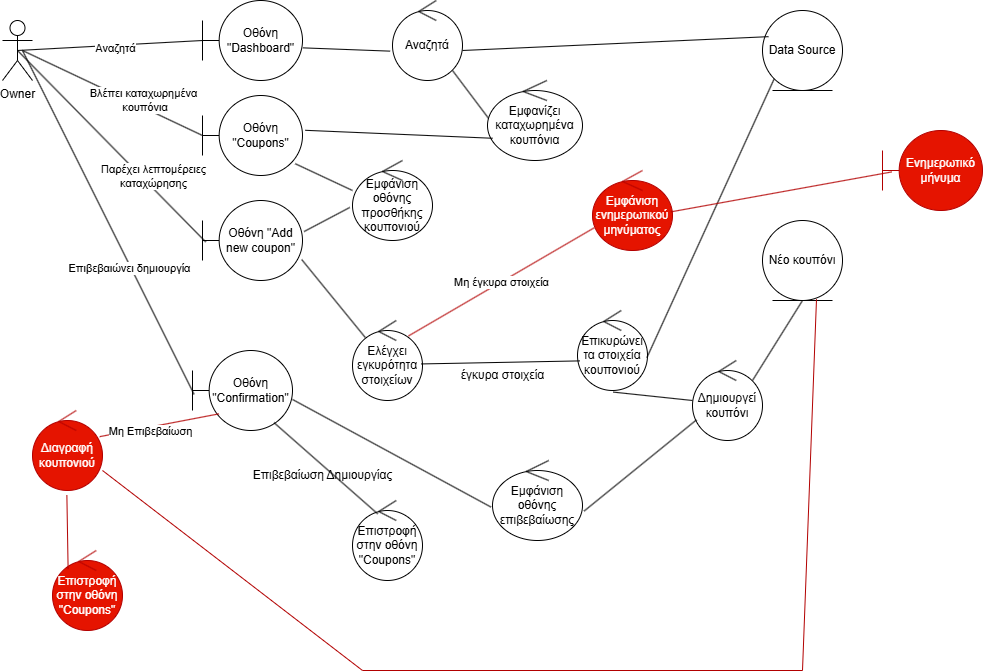

The diagram above was exported from draw.io. Its source (the exported page's mxGraphModel, read from the mxfile embedded in the PNG):
<mxGraphModel dx="1044" dy="570" grid="1" gridSize="10" guides="1" tooltips="1" connect="1" arrows="1" fold="1" page="1" pageScale="1" pageWidth="827" pageHeight="1169" math="0" shadow="0">
  <root>
    <mxCell id="0" />
    <mxCell id="1" parent="0" />
    <mxCell id="h-tyf8Ejy3PfrsHrT-p6-1" value="Owner" style="shape=umlActor;verticalLabelPosition=bottom;verticalAlign=top;html=1;outlineConnect=0;" parent="1" vertex="1">
      <mxGeometry x="40" y="40" width="30" height="60" as="geometry" />
    </mxCell>
    <mxCell id="h-tyf8Ejy3PfrsHrT-p6-12" value="Data Source" style="ellipse;shape=umlEntity;whiteSpace=wrap;html=1;" parent="1" vertex="1">
      <mxGeometry x="800" y="30" width="80" height="80" as="geometry" />
    </mxCell>
    <mxCell id="h-tyf8Ejy3PfrsHrT-p6-13" value="Εμφάνιση οθόνης προσθήκης κουπονιού" style="ellipse;shape=umlControl;whiteSpace=wrap;html=1;" parent="1" vertex="1">
      <mxGeometry x="390" y="180" width="80" height="80" as="geometry" />
    </mxCell>
    <mxCell id="h-tyf8Ejy3PfrsHrT-p6-14" value="Οθόνη &quot;Add new coupon&quot;" style="shape=umlBoundary;whiteSpace=wrap;html=1;" parent="1" vertex="1">
      <mxGeometry x="240" y="220" width="100" height="80" as="geometry" />
    </mxCell>
    <mxCell id="h-tyf8Ejy3PfrsHrT-p6-15" value="Ελέγχει εγκυρότητα στοιχείων" style="ellipse;shape=umlControl;whiteSpace=wrap;html=1;" parent="1" vertex="1">
      <mxGeometry x="390" y="340" width="70" height="80" as="geometry" />
    </mxCell>
    <mxCell id="h-tyf8Ejy3PfrsHrT-p6-16" value="Επικυρώνει τα στοιχεία κουπονιού" style="ellipse;shape=umlControl;whiteSpace=wrap;html=1;" parent="1" vertex="1">
      <mxGeometry x="615" y="330" width="70" height="80" as="geometry" />
    </mxCell>
    <mxCell id="h-tyf8Ejy3PfrsHrT-p6-17" value="Δημιουργεί κουπόνι" style="ellipse;shape=umlControl;whiteSpace=wrap;html=1;" parent="1" vertex="1">
      <mxGeometry x="730" y="380" width="70" height="80" as="geometry" />
    </mxCell>
    <mxCell id="h-tyf8Ejy3PfrsHrT-p6-18" value="Νέο κουπόνι" style="ellipse;shape=umlEntity;whiteSpace=wrap;html=1;" parent="1" vertex="1">
      <mxGeometry x="800" y="240" width="80" height="80" as="geometry" />
    </mxCell>
    <mxCell id="h-tyf8Ejy3PfrsHrT-p6-19" value="Εμφάνιση οθόνης επιβεβαίωσης" style="ellipse;shape=umlControl;whiteSpace=wrap;html=1;" parent="1" vertex="1">
      <mxGeometry x="530" y="480" width="90" height="80" as="geometry" />
    </mxCell>
    <mxCell id="h-tyf8Ejy3PfrsHrT-p6-20" value="Οθόνη &quot;Confirmation&quot;" style="shape=umlBoundary;whiteSpace=wrap;html=1;" parent="1" vertex="1">
      <mxGeometry x="230" y="370" width="100" height="80" as="geometry" />
    </mxCell>
    <mxCell id="h-tyf8Ejy3PfrsHrT-p6-21" value="Επιστροφή στην οθόνη &quot;Coupons&quot;" style="ellipse;shape=umlControl;whiteSpace=wrap;html=1;" parent="1" vertex="1">
      <mxGeometry x="390" y="520" width="70" height="80" as="geometry" />
    </mxCell>
    <mxCell id="h-tyf8Ejy3PfrsHrT-p6-22" value="Διαγραφή κουπονιού" style="ellipse;shape=umlControl;whiteSpace=wrap;html=1;fillColor=#e51400;fontColor=#ffffff;strokeColor=#B20000;" parent="1" vertex="1">
      <mxGeometry x="70" y="430" width="70" height="80" as="geometry" />
    </mxCell>
    <mxCell id="h-tyf8Ejy3PfrsHrT-p6-23" value="Επιστροφή στην οθόνη &quot;Coupons&quot;" style="ellipse;shape=umlControl;whiteSpace=wrap;html=1;fillColor=#e51400;fontColor=#ffffff;strokeColor=#B20000;" parent="1" vertex="1">
      <mxGeometry x="90" y="570" width="70" height="80" as="geometry" />
    </mxCell>
    <mxCell id="h-tyf8Ejy3PfrsHrT-p6-28" value="" style="endArrow=none;html=1;rounded=0;exitX=0.5;exitY=0.5;exitDx=0;exitDy=0;exitPerimeter=0;entryX=0.032;entryY=0.518;entryDx=0;entryDy=0;entryPerimeter=0;" parent="1" source="h-tyf8Ejy3PfrsHrT-p6-1" target="h-tyf8Ejy3PfrsHrT-p6-14" edge="1">
      <mxGeometry width="50" height="50" relative="1" as="geometry">
        <mxPoint x="170" y="230" as="sourcePoint" />
        <mxPoint x="220" y="180" as="targetPoint" />
      </mxGeometry>
    </mxCell>
    <mxCell id="Qx_6AfVLdXex5cioWpzm-3" value="Παρέχει λεπτομέρειες&lt;div&gt;καταχώρησης&lt;/div&gt;" style="edgeLabel;html=1;align=center;verticalAlign=middle;resizable=0;points=[];" parent="h-tyf8Ejy3PfrsHrT-p6-28" vertex="1" connectable="0">
      <mxGeometry x="0.0293" y="2" relative="1" as="geometry">
        <mxPoint x="37" y="28" as="offset" />
      </mxGeometry>
    </mxCell>
    <mxCell id="h-tyf8Ejy3PfrsHrT-p6-29" value="" style="endArrow=none;html=1;rounded=0;exitX=0;exitY=0.5;exitDx=0;exitDy=0;exitPerimeter=0;entryX=0.016;entryY=0.548;entryDx=0;entryDy=0;entryPerimeter=0;" parent="1" edge="1" target="h-tyf8Ejy3PfrsHrT-p6-20">
      <mxGeometry width="50" height="50" relative="1" as="geometry">
        <mxPoint x="60" y="70" as="sourcePoint" />
        <mxPoint x="230" y="340" as="targetPoint" />
      </mxGeometry>
    </mxCell>
    <mxCell id="Qx_6AfVLdXex5cioWpzm-4" value="Επιβεβαιώνει δημιουργία" style="edgeLabel;html=1;align=center;verticalAlign=middle;resizable=0;points=[];" parent="h-tyf8Ejy3PfrsHrT-p6-29" vertex="1" connectable="0">
      <mxGeometry x="0.2632" y="-2" relative="1" as="geometry">
        <mxPoint y="-1" as="offset" />
      </mxGeometry>
    </mxCell>
    <mxCell id="h-tyf8Ejy3PfrsHrT-p6-37" value="" style="endArrow=none;html=1;rounded=0;exitX=0.928;exitY=0.853;exitDx=0;exitDy=0;exitPerimeter=0;entryX=0;entryY=0.375;entryDx=0;entryDy=0;entryPerimeter=0;" parent="1" target="h-tyf8Ejy3PfrsHrT-p6-13" edge="1" source="h-tyf8Ejy3PfrsHrT-p6-2">
      <mxGeometry width="50" height="50" relative="1" as="geometry">
        <mxPoint x="320" y="70" as="sourcePoint" />
        <mxPoint x="390" y="100" as="targetPoint" />
      </mxGeometry>
    </mxCell>
    <mxCell id="h-tyf8Ejy3PfrsHrT-p6-40" value="" style="endArrow=none;html=1;rounded=0;exitX=0.992;exitY=0.738;exitDx=0;exitDy=0;exitPerimeter=0;entryX=0.183;entryY=0.213;entryDx=0;entryDy=0;entryPerimeter=0;" parent="1" source="h-tyf8Ejy3PfrsHrT-p6-14" edge="1" target="h-tyf8Ejy3PfrsHrT-p6-15">
      <mxGeometry width="50" height="50" relative="1" as="geometry">
        <mxPoint x="320" y="185" as="sourcePoint" />
        <mxPoint x="390" y="290" as="targetPoint" />
      </mxGeometry>
    </mxCell>
    <mxCell id="h-tyf8Ejy3PfrsHrT-p6-44" value="" style="endArrow=none;html=1;rounded=0;entryX=0.511;entryY=1.02;entryDx=0;entryDy=0;entryPerimeter=0;" parent="1" target="h-tyf8Ejy3PfrsHrT-p6-16" edge="1">
      <mxGeometry width="50" height="50" relative="1" as="geometry">
        <mxPoint x="730" y="420" as="sourcePoint" />
        <mxPoint x="780" y="370" as="targetPoint" />
      </mxGeometry>
    </mxCell>
    <mxCell id="h-tyf8Ejy3PfrsHrT-p6-45" value="" style="endArrow=none;html=1;rounded=0;exitX=0.991;exitY=0.59;exitDx=0;exitDy=0;exitPerimeter=0;entryX=0;entryY=1;entryDx=0;entryDy=0;" parent="1" source="h-tyf8Ejy3PfrsHrT-p6-16" target="h-tyf8Ejy3PfrsHrT-p6-12" edge="1">
      <mxGeometry width="50" height="50" relative="1" as="geometry">
        <mxPoint x="750" y="120" as="sourcePoint" />
        <mxPoint x="800" y="70" as="targetPoint" />
      </mxGeometry>
    </mxCell>
    <mxCell id="h-tyf8Ejy3PfrsHrT-p6-46" value="" style="endArrow=none;html=1;rounded=0;entryX=0.5;entryY=1;entryDx=0;entryDy=0;" parent="1" target="h-tyf8Ejy3PfrsHrT-p6-18" edge="1">
      <mxGeometry width="50" height="50" relative="1" as="geometry">
        <mxPoint x="790" y="400" as="sourcePoint" />
        <mxPoint x="840" y="350" as="targetPoint" />
      </mxGeometry>
    </mxCell>
    <mxCell id="h-tyf8Ejy3PfrsHrT-p6-48" value="" style="endArrow=none;html=1;rounded=0;entryX=0.031;entryY=0.63;entryDx=0;entryDy=0;entryPerimeter=0;exitX=0.983;exitY=0.543;exitDx=0;exitDy=0;exitPerimeter=0;" parent="1" target="h-tyf8Ejy3PfrsHrT-p6-16" edge="1" source="h-tyf8Ejy3PfrsHrT-p6-15">
      <mxGeometry width="50" height="50" relative="1" as="geometry">
        <mxPoint x="460" y="300" as="sourcePoint" />
        <mxPoint x="510" y="250" as="targetPoint" />
      </mxGeometry>
    </mxCell>
    <mxCell id="h-tyf8Ejy3PfrsHrT-p6-49" value="" style="endArrow=none;html=1;rounded=0;entryX=0;entryY=0.5;entryDx=0;entryDy=0;entryPerimeter=0;" parent="1" target="h-tyf8Ejy3PfrsHrT-p6-2" edge="1">
      <mxGeometry width="50" height="50" relative="1" as="geometry">
        <mxPoint x="60" y="70" as="sourcePoint" />
        <mxPoint x="110" y="20" as="targetPoint" />
      </mxGeometry>
    </mxCell>
    <mxCell id="Qx_6AfVLdXex5cioWpzm-1" value="Βλέπει καταχωρημένα&lt;div&gt;&amp;nbsp;κουπόνια&lt;/div&gt;" style="edgeLabel;html=1;align=center;verticalAlign=middle;resizable=0;points=[];" parent="h-tyf8Ejy3PfrsHrT-p6-49" vertex="1" connectable="0">
      <mxGeometry x="0.025" relative="1" as="geometry">
        <mxPoint x="28" y="6" as="offset" />
      </mxGeometry>
    </mxCell>
    <mxCell id="h-tyf8Ejy3PfrsHrT-p6-53" value="" style="endArrow=none;html=1;rounded=0;entryX=-0.034;entryY=0.587;entryDx=0;entryDy=0;entryPerimeter=0;exitX=1.016;exitY=0.388;exitDx=0;exitDy=0;exitPerimeter=0;" parent="1" source="h-tyf8Ejy3PfrsHrT-p6-14" target="h-tyf8Ejy3PfrsHrT-p6-13" edge="1">
      <mxGeometry width="50" height="50" relative="1" as="geometry">
        <mxPoint x="320" y="180" as="sourcePoint" />
        <mxPoint x="370" y="130" as="targetPoint" />
        <Array as="points" />
      </mxGeometry>
    </mxCell>
    <mxCell id="h-tyf8Ejy3PfrsHrT-p6-54" value="" style="endArrow=none;html=1;rounded=0;entryX=0.057;entryY=0.742;entryDx=0;entryDy=0;entryPerimeter=0;exitX=1.018;exitY=0.632;exitDx=0;exitDy=0;exitPerimeter=0;" parent="1" source="h-tyf8Ejy3PfrsHrT-p6-19" target="h-tyf8Ejy3PfrsHrT-p6-17" edge="1">
      <mxGeometry width="50" height="50" relative="1" as="geometry">
        <mxPoint x="620" y="460" as="sourcePoint" />
        <mxPoint x="660" y="410" as="targetPoint" />
      </mxGeometry>
    </mxCell>
    <mxCell id="h-tyf8Ejy3PfrsHrT-p6-55" value="" style="endArrow=none;html=1;rounded=0;entryX=-0.017;entryY=0.582;entryDx=0;entryDy=0;entryPerimeter=0;exitX=1;exitY=0.612;exitDx=0;exitDy=0;exitPerimeter=0;" parent="1" source="h-tyf8Ejy3PfrsHrT-p6-20" target="h-tyf8Ejy3PfrsHrT-p6-19" edge="1">
      <mxGeometry width="50" height="50" relative="1" as="geometry">
        <mxPoint x="390" y="460" as="sourcePoint" />
        <mxPoint x="440" y="410" as="targetPoint" />
      </mxGeometry>
    </mxCell>
    <mxCell id="h-tyf8Ejy3PfrsHrT-p6-56" value="" style="endArrow=none;html=1;rounded=0;entryX=0.264;entryY=0.792;entryDx=0;entryDy=0;entryPerimeter=0;exitX=0.96;exitY=0.327;exitDx=0;exitDy=0;exitPerimeter=0;fillColor=#e51400;strokeColor=#B20000;curved=0;" parent="1" source="h-tyf8Ejy3PfrsHrT-p6-22" target="h-tyf8Ejy3PfrsHrT-p6-20" edge="1">
      <mxGeometry width="50" height="50" relative="1" as="geometry">
        <mxPoint x="220" y="460" as="sourcePoint" />
        <mxPoint x="270" y="410" as="targetPoint" />
      </mxGeometry>
    </mxCell>
    <mxCell id="h-tyf8Ejy3PfrsHrT-p6-76" value="Μη Επιβεβαίωση" style="edgeLabel;html=1;align=center;verticalAlign=middle;resizable=0;points=[];" parent="h-tyf8Ejy3PfrsHrT-p6-56" vertex="1" connectable="0">
      <mxGeometry x="-0.1792" y="-4" relative="1" as="geometry">
        <mxPoint as="offset" />
      </mxGeometry>
    </mxCell>
    <mxCell id="h-tyf8Ejy3PfrsHrT-p6-57" value="" style="endArrow=none;html=1;rounded=0;exitX=0.36;exitY=0.167;exitDx=0;exitDy=0;exitPerimeter=0;entryX=0.816;entryY=0.903;entryDx=0;entryDy=0;entryPerimeter=0;" parent="1" source="h-tyf8Ejy3PfrsHrT-p6-21" target="h-tyf8Ejy3PfrsHrT-p6-20" edge="1">
      <mxGeometry width="50" height="50" relative="1" as="geometry">
        <mxPoint x="270" y="420" as="sourcePoint" />
        <mxPoint x="320" y="370" as="targetPoint" />
      </mxGeometry>
    </mxCell>
    <mxCell id="h-tyf8Ejy3PfrsHrT-p6-63" value="" style="endArrow=none;html=1;rounded=0;exitX=0.223;exitY=0.232;exitDx=0;exitDy=0;exitPerimeter=0;entryX=0.491;entryY=1.057;entryDx=0;entryDy=0;entryPerimeter=0;fillColor=#e51400;strokeColor=#B20000;" parent="1" source="h-tyf8Ejy3PfrsHrT-p6-23" target="h-tyf8Ejy3PfrsHrT-p6-22" edge="1">
      <mxGeometry width="50" height="50" relative="1" as="geometry">
        <mxPoint x="130" y="540" as="sourcePoint" />
        <mxPoint x="180" y="490" as="targetPoint" />
      </mxGeometry>
    </mxCell>
    <mxCell id="h-tyf8Ejy3PfrsHrT-p6-64" value="Επιβεβαίωση Δημιουργίας" style="text;html=1;align=center;verticalAlign=middle;resizable=0;points=[];autosize=1;strokeColor=none;fillColor=none;" parent="1" vertex="1">
      <mxGeometry x="280" y="480" width="160" height="30" as="geometry" />
    </mxCell>
    <mxCell id="h-tyf8Ejy3PfrsHrT-p6-68" value="έγκυρα στοιχεία" style="text;html=1;align=center;verticalAlign=middle;resizable=0;points=[];autosize=1;strokeColor=none;fillColor=none;" parent="1" vertex="1">
      <mxGeometry x="485" y="380" width="110" height="30" as="geometry" />
    </mxCell>
    <mxCell id="h-tyf8Ejy3PfrsHrT-p6-69" value="" style="endArrow=none;html=1;rounded=0;exitX=0.675;exitY=0.983;exitDx=0;exitDy=0;exitPerimeter=0;fillColor=#e51400;strokeColor=#B20000;entryX=1;entryY=0.75;entryDx=0;entryDy=0;entryPerimeter=0;" parent="1" source="h-tyf8Ejy3PfrsHrT-p6-18" target="h-tyf8Ejy3PfrsHrT-p6-22" edge="1">
      <mxGeometry width="50" height="50" relative="1" as="geometry">
        <mxPoint x="840" y="650.800048828125" as="sourcePoint" />
        <mxPoint x="280" y="380" as="targetPoint" />
        <Array as="points">
          <mxPoint x="840" y="690" />
          <mxPoint x="400" y="690" />
        </Array>
      </mxGeometry>
    </mxCell>
    <mxCell id="h-tyf8Ejy3PfrsHrT-p6-70" value="" style="endArrow=none;html=1;rounded=0;fillColor=#e51400;strokeColor=#B20000;exitX=0.8;exitY=0.193;exitDx=0;exitDy=0;exitPerimeter=0;entryX=0.02;entryY=0.717;entryDx=0;entryDy=0;entryPerimeter=0;" parent="1" edge="1" target="h-tyf8Ejy3PfrsHrT-p6-74" source="h-tyf8Ejy3PfrsHrT-p6-15">
      <mxGeometry width="50" height="50" relative="1" as="geometry">
        <mxPoint x="460" y="280" as="sourcePoint" />
        <mxPoint x="650" y="160" as="targetPoint" />
      </mxGeometry>
    </mxCell>
    <mxCell id="h-tyf8Ejy3PfrsHrT-p6-77" value="Μη έγκυρα στοιχεία" style="edgeLabel;html=1;align=center;verticalAlign=middle;resizable=0;points=[];" parent="h-tyf8Ejy3PfrsHrT-p6-70" vertex="1" connectable="0">
      <mxGeometry x="-0.0045" relative="1" as="geometry">
        <mxPoint as="offset" />
      </mxGeometry>
    </mxCell>
    <mxCell id="h-tyf8Ejy3PfrsHrT-p6-71" value="Ενημερωτικό μήνυμα" style="shape=umlBoundary;whiteSpace=wrap;html=1;fillColor=#e51400;fontColor=#ffffff;strokeColor=#B20000;" parent="1" vertex="1">
      <mxGeometry x="920" y="150" width="100" height="80" as="geometry" />
    </mxCell>
    <mxCell id="h-tyf8Ejy3PfrsHrT-p6-74" value="Εμφάνιση ενημερωτικού μηνύματος" style="ellipse;shape=umlControl;whiteSpace=wrap;html=1;fillColor=#e51400;fontColor=#ffffff;strokeColor=#B20000;" parent="1" vertex="1">
      <mxGeometry x="630" y="190" width="80" height="80" as="geometry" />
    </mxCell>
    <mxCell id="h-tyf8Ejy3PfrsHrT-p6-75" value="" style="endArrow=none;html=1;rounded=0;entryX=0.092;entryY=0.518;entryDx=0;entryDy=0;entryPerimeter=0;fillColor=#e51400;strokeColor=#B20000;exitX=0.98;exitY=0.517;exitDx=0;exitDy=0;exitPerimeter=0;" parent="1" target="h-tyf8Ejy3PfrsHrT-p6-71" edge="1" source="h-tyf8Ejy3PfrsHrT-p6-74">
      <mxGeometry width="50" height="50" relative="1" as="geometry">
        <mxPoint x="730" y="160" as="sourcePoint" />
        <mxPoint x="780" y="110" as="targetPoint" />
      </mxGeometry>
    </mxCell>
    <mxCell id="h-tyf8Ejy3PfrsHrT-p6-2" value="Οθόνη &quot;Coupons&quot;" style="shape=umlBoundary;whiteSpace=wrap;html=1;" parent="1" vertex="1">
      <mxGeometry x="240" y="115" width="100" height="80" as="geometry" />
    </mxCell>
    <mxCell id="WAvwPDuFgut9hGSmzlrs-1" value="Οθόνη &quot;Dashboard&quot;" style="shape=umlBoundary;whiteSpace=wrap;html=1;" vertex="1" parent="1">
      <mxGeometry x="240" y="20" width="100" height="80" as="geometry" />
    </mxCell>
    <mxCell id="WAvwPDuFgut9hGSmzlrs-3" value="" style="endArrow=none;html=1;rounded=0;exitX=0.5;exitY=0.5;exitDx=0;exitDy=0;exitPerimeter=0;" edge="1" parent="1" source="h-tyf8Ejy3PfrsHrT-p6-1">
      <mxGeometry width="50" height="50" relative="1" as="geometry">
        <mxPoint x="190" y="110" as="sourcePoint" />
        <mxPoint x="240" y="60" as="targetPoint" />
      </mxGeometry>
    </mxCell>
    <mxCell id="WAvwPDuFgut9hGSmzlrs-4" value="Αναζητά" style="edgeLabel;html=1;align=center;verticalAlign=middle;resizable=0;points=[];" vertex="1" connectable="0" parent="WAvwPDuFgut9hGSmzlrs-3">
      <mxGeometry x="0.0469" y="-3" relative="1" as="geometry">
        <mxPoint as="offset" />
      </mxGeometry>
    </mxCell>
    <mxCell id="WAvwPDuFgut9hGSmzlrs-5" value="Αναζητά" style="ellipse;shape=umlControl;whiteSpace=wrap;html=1;" vertex="1" parent="1">
      <mxGeometry x="430" y="20" width="70" height="80" as="geometry" />
    </mxCell>
    <mxCell id="WAvwPDuFgut9hGSmzlrs-6" value="" style="endArrow=none;html=1;rounded=0;entryX=-0.034;entryY=0.633;entryDx=0;entryDy=0;entryPerimeter=0;exitX=1.004;exitY=0.592;exitDx=0;exitDy=0;exitPerimeter=0;" edge="1" parent="1" source="WAvwPDuFgut9hGSmzlrs-1" target="WAvwPDuFgut9hGSmzlrs-5">
      <mxGeometry width="50" height="50" relative="1" as="geometry">
        <mxPoint x="340" y="70" as="sourcePoint" />
        <mxPoint x="390" y="20" as="targetPoint" />
      </mxGeometry>
    </mxCell>
    <mxCell id="WAvwPDuFgut9hGSmzlrs-7" value="" style="endArrow=none;html=1;rounded=0;entryX=0.075;entryY=0.327;entryDx=0;entryDy=0;entryPerimeter=0;" edge="1" parent="1" target="h-tyf8Ejy3PfrsHrT-p6-12">
      <mxGeometry width="50" height="50" relative="1" as="geometry">
        <mxPoint x="500" y="70" as="sourcePoint" />
        <mxPoint x="550" y="20" as="targetPoint" />
      </mxGeometry>
    </mxCell>
    <mxCell id="WAvwPDuFgut9hGSmzlrs-8" value="" style="endArrow=none;html=1;rounded=0;exitX=0.049;exitY=0.533;exitDx=0;exitDy=0;exitPerimeter=0;" edge="1" parent="1" source="WAvwPDuFgut9hGSmzlrs-9">
      <mxGeometry width="50" height="50" relative="1" as="geometry">
        <mxPoint x="570" y="100" as="sourcePoint" />
        <mxPoint x="490" y="90" as="targetPoint" />
      </mxGeometry>
    </mxCell>
    <mxCell id="WAvwPDuFgut9hGSmzlrs-9" value="Εμφανίζει καταχωρημένα κουπόνια" style="ellipse;shape=umlControl;whiteSpace=wrap;html=1;" vertex="1" parent="1">
      <mxGeometry x="525" y="100" width="95" height="80" as="geometry" />
    </mxCell>
    <mxCell id="WAvwPDuFgut9hGSmzlrs-10" value="" style="endArrow=none;html=1;rounded=0;exitX=1.028;exitY=0.435;exitDx=0;exitDy=0;exitPerimeter=0;entryX=0.053;entryY=0.722;entryDx=0;entryDy=0;entryPerimeter=0;" edge="1" parent="1" source="h-tyf8Ejy3PfrsHrT-p6-2" target="WAvwPDuFgut9hGSmzlrs-9">
      <mxGeometry width="50" height="50" relative="1" as="geometry">
        <mxPoint x="480" y="200" as="sourcePoint" />
        <mxPoint x="530" y="150" as="targetPoint" />
      </mxGeometry>
    </mxCell>
  </root>
</mxGraphModel>